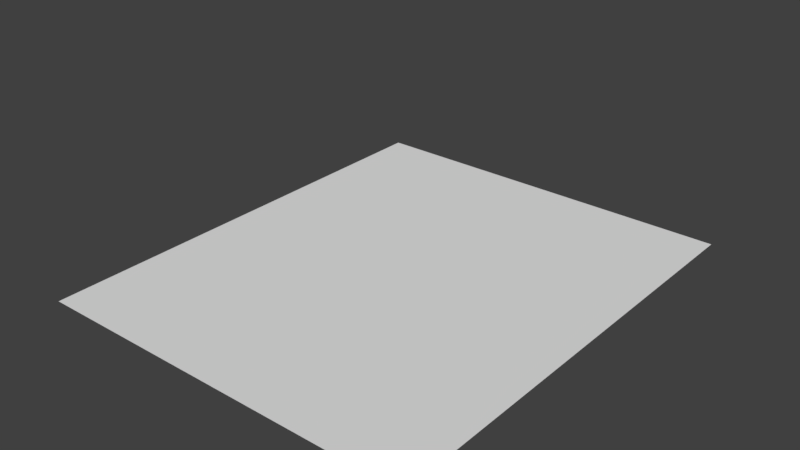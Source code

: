 # Source: transport-belt.blend  (saved by Blender 2.93.20; exported with 4.5.12 LTS)
import bpy
from mathutils import Matrix  # noqa: F401  (used for matrix-valued properties, if any)

bpy.ops.wm.read_factory_settings(use_empty=True)
scene = bpy.context.scene
scene.name = 'Scene'

# ---- collections
col_collection_1 = bpy.data.collections.new('Collection 1'); scene.collection.children.link(col_collection_1)

# ---- materials (node trees are filled in below, after node groups)
mat_material = bpy.data.materials.new('Material')
mat_material.alpha_threshold = 0.0
mat_material.use_transparent_shadow = False
mat_material.roughness = 0.5
mat_material.line_color = (0.0, 0.0, 0.0, 1.0)

# ---- material node trees

# ---- world
world_world = bpy.data.worlds.new('World'); scene.world = world_world
world_world.color = (0.05088, 0.05088, 0.05088)
world_world.use_sun_shadow = False
world_world.sun_shadow_jitter_overblur = 0.0
world_world.cycles.sampling_method = 'MANUAL'

# ---- meshes
me_cube = bpy.data.meshes.new('Cube')
me_cube.from_pydata([(0.422, 0.5, 0.0), (0.422, -0.5, 0.0), (-0.422, -0.5, 0.0), (-0.422, 0.5, 0.0), (0.422, 0.5, 0.2069), (0.422, -0.5, 0.2069), (-0.422, -0.5, 0.2069), (-0.422, 0.5, 0.2069)], [], [(0, 1, 2, 3)])
me_cube.materials.append(mat_material)
me_cube.use_remesh_preserve_volume = False
me_cube.use_remesh_preserve_attributes = False
me_cube.use_mirror_vertex_groups = False
me_cube.update()

# ---- objects
ob_cube = bpy.data.objects.new('Cube', me_cube)

# ---- transforms, parenting, visibility, modifiers, constraints
ob_cube.location = (0.0, 0.0, 0.0)
ob_cube.lock_rotations_4d = False
ob_cube.empty_display_type = 'ARROWS'
ob_cube.lineart.crease_threshold = 0.0

# ---- collection membership
col_collection_1.objects.link(ob_cube)

# ---- scene / render settings (as saved in the file)
scene.frame_start = 1; scene.frame_end = 250; scene.frame_set(1)
scene.render.engine = 'BLENDER_EEVEE_NEXT'
scene.render.resolution_percentage = 50
scene.render.dither_intensity = 0.0
scene.cycles.use_denoising = False
scene.cycles.samples = 128
scene.cycles.sampling_pattern = 'TABULATED_SOBOL'
scene.cycles.use_adaptive_sampling = False
scene.cycles.use_light_tree = False
scene.cycles.blur_glossy = 0.0
scene.cycles.sample_clamp_indirect = 0.0
scene.view_settings.view_transform = 'Standard'
bpy.context.view_layer.update()

# ---- added for rendering (the .blend has no active camera and no usable light): camera, sun
cam_auto = bpy.data.cameras.new('AutoCamera')
cam_auto.lens = 50.0
cam_auto.sensor_width = 36.0
cam_auto.clip_end = 1000.0
ob_auto_camera = bpy.data.objects.new('AutoCamera', cam_auto)
scene.collection.objects.link(ob_auto_camera)
ob_auto_camera.location = (1.22572, -1.47086, 1.08401)
ob_auto_camera.rotation_euler = (1.09748, -7.21219e-08, 0.694738)
scene.camera = ob_auto_camera
light_auto_sun = bpy.data.lights.new('AutoSun', 'SUN')
light_auto_sun.energy = 3.0
light_auto_sun.angle = 0.0523599
ob_auto_sun = bpy.data.objects.new('AutoSun', light_auto_sun)
scene.collection.objects.link(ob_auto_sun)
ob_auto_sun.rotation_euler = (0.872665, 0.174533, 0.523599)
bpy.context.view_layer.update()
